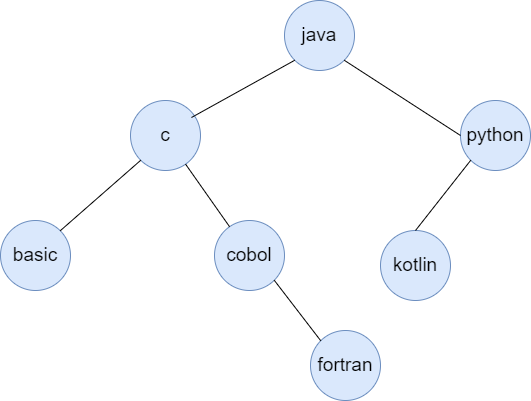

The diagram above was exported from draw.io. Its source (the exported page's mxGraphModel, read from the mxfile embedded in the PNG):
<mxGraphModel dx="1434" dy="818" grid="1" gridSize="10" guides="1" tooltips="1" connect="1" arrows="1" fold="1" page="1" pageScale="1" pageWidth="827" pageHeight="1169" math="0" shadow="0">
  <root>
    <mxCell id="0" />
    <mxCell id="1" parent="0" />
    <mxCell id="47XqlS8ObZyRK7zGtOHQ-18" value="&lt;font style=&quot;font-size: 19px;&quot;&gt;java&lt;/font&gt;" style="ellipse;whiteSpace=wrap;html=1;fillColor=#dae8fc;strokeColor=#6c8ebf;" vertex="1" parent="1">
      <mxGeometry x="344" y="140" width="70" height="70" as="geometry" />
    </mxCell>
    <mxCell id="47XqlS8ObZyRK7zGtOHQ-19" value="&lt;font style=&quot;font-size: 19px;&quot;&gt;python&lt;/font&gt;" style="ellipse;whiteSpace=wrap;html=1;fillColor=#dae8fc;strokeColor=#6c8ebf;" vertex="1" parent="1">
      <mxGeometry x="520" y="240" width="70" height="70" as="geometry" />
    </mxCell>
    <mxCell id="47XqlS8ObZyRK7zGtOHQ-20" value="&lt;font style=&quot;font-size: 19px;&quot;&gt;c&lt;/font&gt;" style="ellipse;whiteSpace=wrap;html=1;fillColor=#dae8fc;strokeColor=#6c8ebf;" vertex="1" parent="1">
      <mxGeometry x="190" y="240" width="70" height="70" as="geometry" />
    </mxCell>
    <mxCell id="47XqlS8ObZyRK7zGtOHQ-21" value="&lt;font style=&quot;font-size: 19px;&quot;&gt;basic&lt;/font&gt;" style="ellipse;whiteSpace=wrap;html=1;fillColor=#dae8fc;strokeColor=#6c8ebf;" vertex="1" parent="1">
      <mxGeometry x="60" y="360" width="70" height="70" as="geometry" />
    </mxCell>
    <mxCell id="47XqlS8ObZyRK7zGtOHQ-22" value="&lt;font style=&quot;font-size: 19px;&quot;&gt;cobol&lt;/font&gt;" style="ellipse;whiteSpace=wrap;html=1;fillColor=#dae8fc;strokeColor=#6c8ebf;" vertex="1" parent="1">
      <mxGeometry x="274" y="360" width="70" height="70" as="geometry" />
    </mxCell>
    <mxCell id="47XqlS8ObZyRK7zGtOHQ-23" value="&lt;font style=&quot;font-size: 19px;&quot;&gt;kotlin&lt;/font&gt;" style="ellipse;whiteSpace=wrap;html=1;fillColor=#dae8fc;strokeColor=#6c8ebf;" vertex="1" parent="1">
      <mxGeometry x="440" y="370" width="70" height="70" as="geometry" />
    </mxCell>
    <mxCell id="47XqlS8ObZyRK7zGtOHQ-24" value="&lt;font style=&quot;font-size: 19px;&quot;&gt;fortran&lt;/font&gt;" style="ellipse;whiteSpace=wrap;html=1;fillColor=#dae8fc;strokeColor=#6c8ebf;" vertex="1" parent="1">
      <mxGeometry x="370" y="470" width="70" height="70" as="geometry" />
    </mxCell>
    <mxCell id="47XqlS8ObZyRK7zGtOHQ-25" value="" style="endArrow=none;html=1;rounded=0;entryX=0;entryY=1;entryDx=0;entryDy=0;exitX=0.871;exitY=0.243;exitDx=0;exitDy=0;exitPerimeter=0;" edge="1" parent="1" source="47XqlS8ObZyRK7zGtOHQ-20" target="47XqlS8ObZyRK7zGtOHQ-18">
      <mxGeometry width="50" height="50" relative="1" as="geometry">
        <mxPoint x="390" y="430" as="sourcePoint" />
        <mxPoint x="440" y="380" as="targetPoint" />
      </mxGeometry>
    </mxCell>
    <mxCell id="47XqlS8ObZyRK7zGtOHQ-26" value="" style="endArrow=none;html=1;rounded=0;entryX=0;entryY=1;entryDx=0;entryDy=0;exitX=1;exitY=0;exitDx=0;exitDy=0;" edge="1" parent="1" source="47XqlS8ObZyRK7zGtOHQ-21" target="47XqlS8ObZyRK7zGtOHQ-20">
      <mxGeometry width="50" height="50" relative="1" as="geometry">
        <mxPoint x="390" y="430" as="sourcePoint" />
        <mxPoint x="440" y="380" as="targetPoint" />
      </mxGeometry>
    </mxCell>
    <mxCell id="47XqlS8ObZyRK7zGtOHQ-27" value="" style="endArrow=none;html=1;rounded=0;" edge="1" parent="1" source="47XqlS8ObZyRK7zGtOHQ-22" target="47XqlS8ObZyRK7zGtOHQ-20">
      <mxGeometry width="50" height="50" relative="1" as="geometry">
        <mxPoint x="390" y="430" as="sourcePoint" />
        <mxPoint x="440" y="380" as="targetPoint" />
      </mxGeometry>
    </mxCell>
    <mxCell id="47XqlS8ObZyRK7zGtOHQ-28" value="" style="endArrow=none;html=1;rounded=0;entryX=1;entryY=1;entryDx=0;entryDy=0;exitX=0;exitY=0.5;exitDx=0;exitDy=0;" edge="1" parent="1" source="47XqlS8ObZyRK7zGtOHQ-19" target="47XqlS8ObZyRK7zGtOHQ-18">
      <mxGeometry width="50" height="50" relative="1" as="geometry">
        <mxPoint x="390" y="430" as="sourcePoint" />
        <mxPoint x="440" y="380" as="targetPoint" />
      </mxGeometry>
    </mxCell>
    <mxCell id="47XqlS8ObZyRK7zGtOHQ-29" value="" style="endArrow=none;html=1;rounded=0;entryX=1;entryY=1;entryDx=0;entryDy=0;exitX=0;exitY=0;exitDx=0;exitDy=0;" edge="1" parent="1" source="47XqlS8ObZyRK7zGtOHQ-24" target="47XqlS8ObZyRK7zGtOHQ-22">
      <mxGeometry width="50" height="50" relative="1" as="geometry">
        <mxPoint x="390" y="430" as="sourcePoint" />
        <mxPoint x="440" y="380" as="targetPoint" />
      </mxGeometry>
    </mxCell>
    <mxCell id="47XqlS8ObZyRK7zGtOHQ-30" value="" style="endArrow=none;html=1;rounded=0;entryX=0;entryY=1;entryDx=0;entryDy=0;exitX=0.5;exitY=0;exitDx=0;exitDy=0;" edge="1" parent="1" source="47XqlS8ObZyRK7zGtOHQ-23" target="47XqlS8ObZyRK7zGtOHQ-19">
      <mxGeometry width="50" height="50" relative="1" as="geometry">
        <mxPoint x="390" y="430" as="sourcePoint" />
        <mxPoint x="440" y="380" as="targetPoint" />
      </mxGeometry>
    </mxCell>
  </root>
</mxGraphModel>